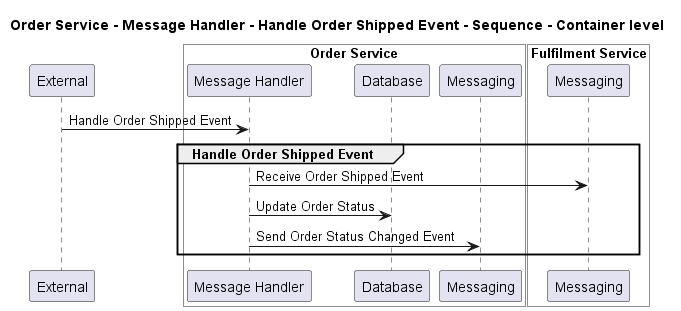

The diagram above was rendered by PlantUML. Its source (embedded in the PNG):
@startuml
!pragma layout smetana

title Order Service - Message Handler - Handle Order Shipped Event - Sequence - Container level

participant "External" as C4InterFlow.SoftwareSystems.ExternalSystem

box "Order Service" #White
    participant "Message Handler" as ECommercePlatform.SoftwareSystems.OrderService.Containers.MessageHandler
    participant "Database" as ECommercePlatform.SoftwareSystems.OrderService.Containers.Database
    participant "Messaging" as ECommercePlatform.SoftwareSystems.OrderService.Containers.Messaging
end box


box "Fulfilment Service" #White
    participant "Messaging" as ECommercePlatform.SoftwareSystems.FulfilmentService.Containers.Messaging
end box


C4InterFlow.SoftwareSystems.ExternalSystem -> ECommercePlatform.SoftwareSystems.OrderService.Containers.MessageHandler : Handle Order Shipped Event
group Handle Order Shipped Event
ECommercePlatform.SoftwareSystems.OrderService.Containers.MessageHandler -> ECommercePlatform.SoftwareSystems.FulfilmentService.Containers.Messaging : Receive Order Shipped Event
ECommercePlatform.SoftwareSystems.OrderService.Containers.MessageHandler -> ECommercePlatform.SoftwareSystems.OrderService.Containers.Database : Update Order Status
ECommercePlatform.SoftwareSystems.OrderService.Containers.MessageHandler -> ECommercePlatform.SoftwareSystems.OrderService.Containers.Messaging : Send Order Status Changed Event
end


@enduml